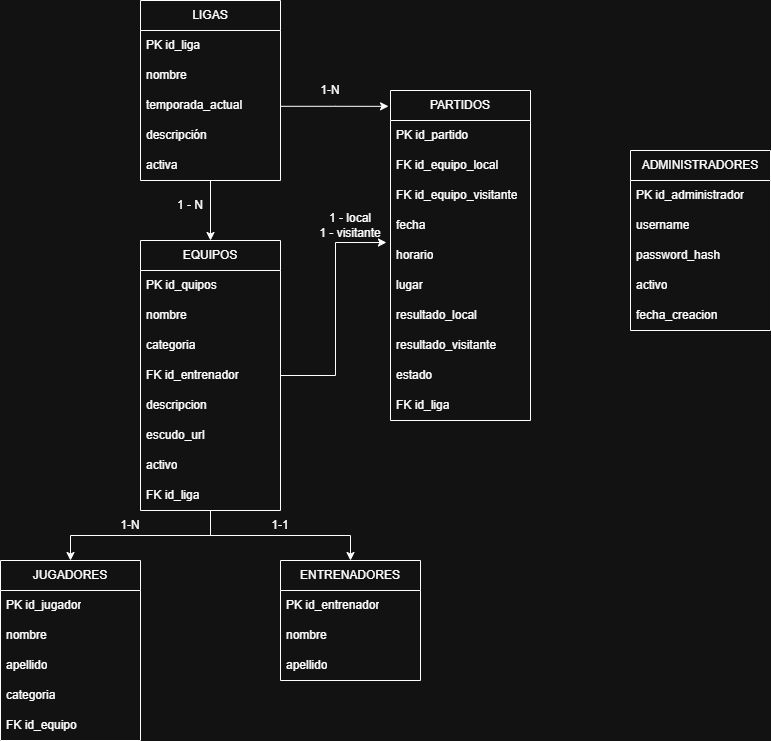

The diagram above was exported from draw.io. Its source (the exported page's mxGraphModel, read from the mxfile embedded in the PNG):
<mxGraphModel dx="1414" dy="777" grid="1" gridSize="10" guides="1" tooltips="1" connect="1" arrows="1" fold="1" page="1" pageScale="1" pageWidth="827" pageHeight="1169" math="0" shadow="0">
  <root>
    <mxCell id="0" />
    <mxCell id="1" parent="0" />
    <mxCell id="oAMvCLW-64J5BoXDgzON-49" edge="1" parent="1" source="oAMvCLW-64J5BoXDgzON-1" style="edgeStyle=orthogonalEdgeStyle;rounded=0;orthogonalLoop=1;jettySize=auto;html=1;entryX=0.5;entryY=0;entryDx=0;entryDy=0;" target="oAMvCLW-64J5BoXDgzON-8">
      <mxGeometry relative="1" as="geometry" />
    </mxCell>
    <mxCell id="oAMvCLW-64J5BoXDgzON-1" parent="1" style="swimlane;fontStyle=0;childLayout=stackLayout;horizontal=1;startSize=30;horizontalStack=0;resizeParent=1;resizeParentMax=0;resizeLast=0;collapsible=1;marginBottom=0;whiteSpace=wrap;html=1;" value="LIGAS" vertex="1">
      <mxGeometry height="180" width="140" x="150" as="geometry" />
    </mxCell>
    <mxCell id="oAMvCLW-64J5BoXDgzON-2" parent="oAMvCLW-64J5BoXDgzON-1" style="text;strokeColor=none;fillColor=none;align=left;verticalAlign=middle;spacingLeft=4;spacingRight=4;overflow=hidden;points=[[0,0.5],[1,0.5]];portConstraint=eastwest;rotatable=0;whiteSpace=wrap;html=1;" value="PK id_liga" vertex="1">
      <mxGeometry height="30" width="140" y="30" as="geometry" />
    </mxCell>
    <mxCell id="oAMvCLW-64J5BoXDgzON-3" parent="oAMvCLW-64J5BoXDgzON-1" style="text;strokeColor=none;fillColor=none;align=left;verticalAlign=middle;spacingLeft=4;spacingRight=4;overflow=hidden;points=[[0,0.5],[1,0.5]];portConstraint=eastwest;rotatable=0;whiteSpace=wrap;html=1;" value="nombre" vertex="1">
      <mxGeometry height="30" width="140" y="60" as="geometry" />
    </mxCell>
    <mxCell id="oAMvCLW-64J5BoXDgzON-4" parent="oAMvCLW-64J5BoXDgzON-1" style="text;strokeColor=none;fillColor=none;align=left;verticalAlign=middle;spacingLeft=4;spacingRight=4;overflow=hidden;points=[[0,0.5],[1,0.5]];portConstraint=eastwest;rotatable=0;whiteSpace=wrap;html=1;" value="temporada_actual" vertex="1">
      <mxGeometry height="30" width="140" y="90" as="geometry" />
    </mxCell>
    <mxCell id="oAMvCLW-64J5BoXDgzON-6" parent="oAMvCLW-64J5BoXDgzON-1" style="text;strokeColor=none;fillColor=none;align=left;verticalAlign=middle;spacingLeft=4;spacingRight=4;overflow=hidden;points=[[0,0.5],[1,0.5]];portConstraint=eastwest;rotatable=0;whiteSpace=wrap;html=1;" value="descripción" vertex="1">
      <mxGeometry height="30" width="140" y="120" as="geometry" />
    </mxCell>
    <mxCell id="oAMvCLW-64J5BoXDgzON-7" parent="oAMvCLW-64J5BoXDgzON-1" style="text;strokeColor=none;fillColor=none;align=left;verticalAlign=middle;spacingLeft=4;spacingRight=4;overflow=hidden;points=[[0,0.5],[1,0.5]];portConstraint=eastwest;rotatable=0;whiteSpace=wrap;html=1;" value="activa" vertex="1">
      <mxGeometry height="30" width="140" y="150" as="geometry" />
    </mxCell>
    <mxCell id="oAMvCLW-64J5BoXDgzON-51" edge="1" parent="1" source="oAMvCLW-64J5BoXDgzON-8" style="edgeStyle=orthogonalEdgeStyle;rounded=0;orthogonalLoop=1;jettySize=auto;html=1;entryX=0.5;entryY=0;entryDx=0;entryDy=0;" target="oAMvCLW-64J5BoXDgzON-21">
      <mxGeometry relative="1" as="geometry" />
    </mxCell>
    <mxCell id="oAMvCLW-64J5BoXDgzON-52" edge="1" parent="1" source="oAMvCLW-64J5BoXDgzON-8" style="edgeStyle=orthogonalEdgeStyle;rounded=0;orthogonalLoop=1;jettySize=auto;html=1;entryX=0.5;entryY=0;entryDx=0;entryDy=0;" target="oAMvCLW-64J5BoXDgzON-27">
      <mxGeometry relative="1" as="geometry" />
    </mxCell>
    <mxCell id="oAMvCLW-64J5BoXDgzON-8" parent="1" style="swimlane;fontStyle=0;childLayout=stackLayout;horizontal=1;startSize=30;horizontalStack=0;resizeParent=1;resizeParentMax=0;resizeLast=0;collapsible=1;marginBottom=0;whiteSpace=wrap;html=1;" value="EQUIPOS" vertex="1">
      <mxGeometry height="270" width="140" x="150" y="240" as="geometry" />
    </mxCell>
    <mxCell id="oAMvCLW-64J5BoXDgzON-9" parent="oAMvCLW-64J5BoXDgzON-8" style="text;strokeColor=none;fillColor=none;align=left;verticalAlign=middle;spacingLeft=4;spacingRight=4;overflow=hidden;points=[[0,0.5],[1,0.5]];portConstraint=eastwest;rotatable=0;whiteSpace=wrap;html=1;" value="PK id_quipos" vertex="1">
      <mxGeometry height="30" width="140" y="30" as="geometry" />
    </mxCell>
    <mxCell id="oAMvCLW-64J5BoXDgzON-10" parent="oAMvCLW-64J5BoXDgzON-8" style="text;strokeColor=none;fillColor=none;align=left;verticalAlign=middle;spacingLeft=4;spacingRight=4;overflow=hidden;points=[[0,0.5],[1,0.5]];portConstraint=eastwest;rotatable=0;whiteSpace=wrap;html=1;" value="nombre" vertex="1">
      <mxGeometry height="30" width="140" y="60" as="geometry" />
    </mxCell>
    <mxCell id="oAMvCLW-64J5BoXDgzON-11" parent="oAMvCLW-64J5BoXDgzON-8" style="text;strokeColor=none;fillColor=none;align=left;verticalAlign=middle;spacingLeft=4;spacingRight=4;overflow=hidden;points=[[0,0.5],[1,0.5]];portConstraint=eastwest;rotatable=0;whiteSpace=wrap;html=1;" value="categoria" vertex="1">
      <mxGeometry height="30" width="140" y="90" as="geometry" />
    </mxCell>
    <mxCell id="oAMvCLW-64J5BoXDgzON-16" parent="oAMvCLW-64J5BoXDgzON-8" style="text;strokeColor=none;fillColor=none;align=left;verticalAlign=middle;spacingLeft=4;spacingRight=4;overflow=hidden;points=[[0,0.5],[1,0.5]];portConstraint=eastwest;rotatable=0;whiteSpace=wrap;html=1;" value="FK id_entrenador" vertex="1">
      <mxGeometry height="30" width="140" y="120" as="geometry" />
    </mxCell>
    <mxCell id="oAMvCLW-64J5BoXDgzON-17" parent="oAMvCLW-64J5BoXDgzON-8" style="text;strokeColor=none;fillColor=none;align=left;verticalAlign=middle;spacingLeft=4;spacingRight=4;overflow=hidden;points=[[0,0.5],[1,0.5]];portConstraint=eastwest;rotatable=0;whiteSpace=wrap;html=1;" value="descripcion" vertex="1">
      <mxGeometry height="30" width="140" y="150" as="geometry" />
    </mxCell>
    <mxCell id="oAMvCLW-64J5BoXDgzON-18" parent="oAMvCLW-64J5BoXDgzON-8" style="text;strokeColor=none;fillColor=none;align=left;verticalAlign=middle;spacingLeft=4;spacingRight=4;overflow=hidden;points=[[0,0.5],[1,0.5]];portConstraint=eastwest;rotatable=0;whiteSpace=wrap;html=1;" value="escudo_url" vertex="1">
      <mxGeometry height="30" width="140" y="180" as="geometry" />
    </mxCell>
    <mxCell id="oAMvCLW-64J5BoXDgzON-19" parent="oAMvCLW-64J5BoXDgzON-8" style="text;strokeColor=none;fillColor=none;align=left;verticalAlign=middle;spacingLeft=4;spacingRight=4;overflow=hidden;points=[[0,0.5],[1,0.5]];portConstraint=eastwest;rotatable=0;whiteSpace=wrap;html=1;" value="activo" vertex="1">
      <mxGeometry height="30" width="140" y="210" as="geometry" />
    </mxCell>
    <mxCell id="oAMvCLW-64J5BoXDgzON-20" parent="oAMvCLW-64J5BoXDgzON-8" style="text;strokeColor=none;fillColor=none;align=left;verticalAlign=middle;spacingLeft=4;spacingRight=4;overflow=hidden;points=[[0,0.5],[1,0.5]];portConstraint=eastwest;rotatable=0;whiteSpace=wrap;html=1;" value="FK id_liga" vertex="1">
      <mxGeometry height="30" width="140" y="240" as="geometry" />
    </mxCell>
    <mxCell id="oAMvCLW-64J5BoXDgzON-21" parent="1" style="swimlane;fontStyle=0;childLayout=stackLayout;horizontal=1;startSize=30;horizontalStack=0;resizeParent=1;resizeParentMax=0;resizeLast=0;collapsible=1;marginBottom=0;whiteSpace=wrap;html=1;" value="JUGADORES" vertex="1">
      <mxGeometry height="180" width="140" x="10" y="560" as="geometry" />
    </mxCell>
    <mxCell id="oAMvCLW-64J5BoXDgzON-22" parent="oAMvCLW-64J5BoXDgzON-21" style="text;strokeColor=none;fillColor=none;align=left;verticalAlign=middle;spacingLeft=4;spacingRight=4;overflow=hidden;points=[[0,0.5],[1,0.5]];portConstraint=eastwest;rotatable=0;whiteSpace=wrap;html=1;" value="PK id_jugador" vertex="1">
      <mxGeometry height="30" width="140" y="30" as="geometry" />
    </mxCell>
    <mxCell id="oAMvCLW-64J5BoXDgzON-23" parent="oAMvCLW-64J5BoXDgzON-21" style="text;strokeColor=none;fillColor=none;align=left;verticalAlign=middle;spacingLeft=4;spacingRight=4;overflow=hidden;points=[[0,0.5],[1,0.5]];portConstraint=eastwest;rotatable=0;whiteSpace=wrap;html=1;" value="nombre" vertex="1">
      <mxGeometry height="30" width="140" y="60" as="geometry" />
    </mxCell>
    <mxCell id="oAMvCLW-64J5BoXDgzON-24" parent="oAMvCLW-64J5BoXDgzON-21" style="text;strokeColor=none;fillColor=none;align=left;verticalAlign=middle;spacingLeft=4;spacingRight=4;overflow=hidden;points=[[0,0.5],[1,0.5]];portConstraint=eastwest;rotatable=0;whiteSpace=wrap;html=1;" value="apellido" vertex="1">
      <mxGeometry height="30" width="140" y="90" as="geometry" />
    </mxCell>
    <mxCell id="oAMvCLW-64J5BoXDgzON-25" parent="oAMvCLW-64J5BoXDgzON-21" style="text;strokeColor=none;fillColor=none;align=left;verticalAlign=middle;spacingLeft=4;spacingRight=4;overflow=hidden;points=[[0,0.5],[1,0.5]];portConstraint=eastwest;rotatable=0;whiteSpace=wrap;html=1;" value="categoria" vertex="1">
      <mxGeometry height="30" width="140" y="120" as="geometry" />
    </mxCell>
    <mxCell id="oAMvCLW-64J5BoXDgzON-26" parent="oAMvCLW-64J5BoXDgzON-21" style="text;strokeColor=none;fillColor=none;align=left;verticalAlign=middle;spacingLeft=4;spacingRight=4;overflow=hidden;points=[[0,0.5],[1,0.5]];portConstraint=eastwest;rotatable=0;whiteSpace=wrap;html=1;" value="FK id_equipo" vertex="1">
      <mxGeometry height="30" width="140" y="150" as="geometry" />
    </mxCell>
    <mxCell id="oAMvCLW-64J5BoXDgzON-27" parent="1" style="swimlane;fontStyle=0;childLayout=stackLayout;horizontal=1;startSize=30;horizontalStack=0;resizeParent=1;resizeParentMax=0;resizeLast=0;collapsible=1;marginBottom=0;whiteSpace=wrap;html=1;" value="ENTRENADORES" vertex="1">
      <mxGeometry height="120" width="140" x="290" y="560" as="geometry" />
    </mxCell>
    <mxCell id="oAMvCLW-64J5BoXDgzON-28" parent="oAMvCLW-64J5BoXDgzON-27" style="text;strokeColor=none;fillColor=none;align=left;verticalAlign=middle;spacingLeft=4;spacingRight=4;overflow=hidden;points=[[0,0.5],[1,0.5]];portConstraint=eastwest;rotatable=0;whiteSpace=wrap;html=1;" value="PK id_entrenador" vertex="1">
      <mxGeometry height="30" width="140" y="30" as="geometry" />
    </mxCell>
    <mxCell id="oAMvCLW-64J5BoXDgzON-29" parent="oAMvCLW-64J5BoXDgzON-27" style="text;strokeColor=none;fillColor=none;align=left;verticalAlign=middle;spacingLeft=4;spacingRight=4;overflow=hidden;points=[[0,0.5],[1,0.5]];portConstraint=eastwest;rotatable=0;whiteSpace=wrap;html=1;" value="nombre" vertex="1">
      <mxGeometry height="30" width="140" y="60" as="geometry" />
    </mxCell>
    <mxCell id="oAMvCLW-64J5BoXDgzON-30" parent="oAMvCLW-64J5BoXDgzON-27" style="text;strokeColor=none;fillColor=none;align=left;verticalAlign=middle;spacingLeft=4;spacingRight=4;overflow=hidden;points=[[0,0.5],[1,0.5]];portConstraint=eastwest;rotatable=0;whiteSpace=wrap;html=1;" value="apellido" vertex="1">
      <mxGeometry height="30" width="140" y="90" as="geometry" />
    </mxCell>
    <mxCell id="oAMvCLW-64J5BoXDgzON-31" parent="1" style="swimlane;fontStyle=0;childLayout=stackLayout;horizontal=1;startSize=30;horizontalStack=0;resizeParent=1;resizeParentMax=0;resizeLast=0;collapsible=1;marginBottom=0;whiteSpace=wrap;html=1;" value="PARTIDOS" vertex="1">
      <mxGeometry height="330" width="140" x="400" y="90" as="geometry" />
    </mxCell>
    <mxCell id="oAMvCLW-64J5BoXDgzON-32" parent="oAMvCLW-64J5BoXDgzON-31" style="text;strokeColor=none;fillColor=none;align=left;verticalAlign=middle;spacingLeft=4;spacingRight=4;overflow=hidden;points=[[0,0.5],[1,0.5]];portConstraint=eastwest;rotatable=0;whiteSpace=wrap;html=1;" value="PK id_partido" vertex="1">
      <mxGeometry height="30" width="140" y="30" as="geometry" />
    </mxCell>
    <mxCell id="oAMvCLW-64J5BoXDgzON-33" parent="oAMvCLW-64J5BoXDgzON-31" style="text;strokeColor=none;fillColor=none;align=left;verticalAlign=middle;spacingLeft=4;spacingRight=4;overflow=hidden;points=[[0,0.5],[1,0.5]];portConstraint=eastwest;rotatable=0;whiteSpace=wrap;html=1;" value="FK id_equipo_local" vertex="1">
      <mxGeometry height="30" width="140" y="60" as="geometry" />
    </mxCell>
    <mxCell id="oAMvCLW-64J5BoXDgzON-34" parent="oAMvCLW-64J5BoXDgzON-31" style="text;strokeColor=none;fillColor=none;align=left;verticalAlign=middle;spacingLeft=4;spacingRight=4;overflow=hidden;points=[[0,0.5],[1,0.5]];portConstraint=eastwest;rotatable=0;whiteSpace=wrap;html=1;" value="FK id_equipo_visitante" vertex="1">
      <mxGeometry height="30" width="140" y="90" as="geometry" />
    </mxCell>
    <mxCell id="oAMvCLW-64J5BoXDgzON-35" parent="oAMvCLW-64J5BoXDgzON-31" style="text;strokeColor=none;fillColor=none;align=left;verticalAlign=middle;spacingLeft=4;spacingRight=4;overflow=hidden;points=[[0,0.5],[1,0.5]];portConstraint=eastwest;rotatable=0;whiteSpace=wrap;html=1;" value="fecha" vertex="1">
      <mxGeometry height="30" width="140" y="120" as="geometry" />
    </mxCell>
    <mxCell id="oAMvCLW-64J5BoXDgzON-36" parent="oAMvCLW-64J5BoXDgzON-31" style="text;strokeColor=none;fillColor=none;align=left;verticalAlign=middle;spacingLeft=4;spacingRight=4;overflow=hidden;points=[[0,0.5],[1,0.5]];portConstraint=eastwest;rotatable=0;whiteSpace=wrap;html=1;" value="horario" vertex="1">
      <mxGeometry height="30" width="140" y="150" as="geometry" />
    </mxCell>
    <mxCell id="oAMvCLW-64J5BoXDgzON-37" parent="oAMvCLW-64J5BoXDgzON-31" style="text;strokeColor=none;fillColor=none;align=left;verticalAlign=middle;spacingLeft=4;spacingRight=4;overflow=hidden;points=[[0,0.5],[1,0.5]];portConstraint=eastwest;rotatable=0;whiteSpace=wrap;html=1;" value="lugar" vertex="1">
      <mxGeometry height="30" width="140" y="180" as="geometry" />
    </mxCell>
    <mxCell id="oAMvCLW-64J5BoXDgzON-38" parent="oAMvCLW-64J5BoXDgzON-31" style="text;strokeColor=none;fillColor=none;align=left;verticalAlign=middle;spacingLeft=4;spacingRight=4;overflow=hidden;points=[[0,0.5],[1,0.5]];portConstraint=eastwest;rotatable=0;whiteSpace=wrap;html=1;" value="resultado_local" vertex="1">
      <mxGeometry height="30" width="140" y="210" as="geometry" />
    </mxCell>
    <mxCell id="oAMvCLW-64J5BoXDgzON-39" parent="oAMvCLW-64J5BoXDgzON-31" style="text;strokeColor=none;fillColor=none;align=left;verticalAlign=middle;spacingLeft=4;spacingRight=4;overflow=hidden;points=[[0,0.5],[1,0.5]];portConstraint=eastwest;rotatable=0;whiteSpace=wrap;html=1;" value="resultado_visitante" vertex="1">
      <mxGeometry height="30" width="140" y="240" as="geometry" />
    </mxCell>
    <mxCell id="oAMvCLW-64J5BoXDgzON-40" parent="oAMvCLW-64J5BoXDgzON-31" style="text;strokeColor=none;fillColor=none;align=left;verticalAlign=middle;spacingLeft=4;spacingRight=4;overflow=hidden;points=[[0,0.5],[1,0.5]];portConstraint=eastwest;rotatable=0;whiteSpace=wrap;html=1;" value="estado" vertex="1">
      <mxGeometry height="30" width="140" y="270" as="geometry" />
    </mxCell>
    <mxCell id="oAMvCLW-64J5BoXDgzON-41" parent="oAMvCLW-64J5BoXDgzON-31" style="text;strokeColor=none;fillColor=none;align=left;verticalAlign=middle;spacingLeft=4;spacingRight=4;overflow=hidden;points=[[0,0.5],[1,0.5]];portConstraint=eastwest;rotatable=0;whiteSpace=wrap;html=1;" value="FK id_liga" vertex="1">
      <mxGeometry height="30" width="140" y="300" as="geometry" />
    </mxCell>
    <mxCell id="oAMvCLW-64J5BoXDgzON-42" parent="1" style="swimlane;fontStyle=0;childLayout=stackLayout;horizontal=1;startSize=30;horizontalStack=0;resizeParent=1;resizeParentMax=0;resizeLast=0;collapsible=1;marginBottom=0;whiteSpace=wrap;html=1;" value="ADMINISTRADORES" vertex="1">
      <mxGeometry height="180" width="140" x="640" y="150" as="geometry" />
    </mxCell>
    <mxCell id="oAMvCLW-64J5BoXDgzON-43" parent="oAMvCLW-64J5BoXDgzON-42" style="text;strokeColor=none;fillColor=none;align=left;verticalAlign=middle;spacingLeft=4;spacingRight=4;overflow=hidden;points=[[0,0.5],[1,0.5]];portConstraint=eastwest;rotatable=0;whiteSpace=wrap;html=1;" value="PK id_administrador" vertex="1">
      <mxGeometry height="30" width="140" y="30" as="geometry" />
    </mxCell>
    <mxCell id="oAMvCLW-64J5BoXDgzON-44" parent="oAMvCLW-64J5BoXDgzON-42" style="text;strokeColor=none;fillColor=none;align=left;verticalAlign=middle;spacingLeft=4;spacingRight=4;overflow=hidden;points=[[0,0.5],[1,0.5]];portConstraint=eastwest;rotatable=0;whiteSpace=wrap;html=1;" value="username" vertex="1">
      <mxGeometry height="30" width="140" y="60" as="geometry" />
    </mxCell>
    <mxCell id="oAMvCLW-64J5BoXDgzON-45" parent="oAMvCLW-64J5BoXDgzON-42" style="text;strokeColor=none;fillColor=none;align=left;verticalAlign=middle;spacingLeft=4;spacingRight=4;overflow=hidden;points=[[0,0.5],[1,0.5]];portConstraint=eastwest;rotatable=0;whiteSpace=wrap;html=1;" value="password_hash" vertex="1">
      <mxGeometry height="30" width="140" y="90" as="geometry" />
    </mxCell>
    <mxCell id="oAMvCLW-64J5BoXDgzON-46" parent="oAMvCLW-64J5BoXDgzON-42" style="text;strokeColor=none;fillColor=none;align=left;verticalAlign=middle;spacingLeft=4;spacingRight=4;overflow=hidden;points=[[0,0.5],[1,0.5]];portConstraint=eastwest;rotatable=0;whiteSpace=wrap;html=1;" value="activo" vertex="1">
      <mxGeometry height="30" width="140" y="120" as="geometry" />
    </mxCell>
    <mxCell id="oAMvCLW-64J5BoXDgzON-47" parent="oAMvCLW-64J5BoXDgzON-42" style="text;strokeColor=none;fillColor=none;align=left;verticalAlign=middle;spacingLeft=4;spacingRight=4;overflow=hidden;points=[[0,0.5],[1,0.5]];portConstraint=eastwest;rotatable=0;whiteSpace=wrap;html=1;" value="fecha_creacion" vertex="1">
      <mxGeometry height="30" width="140" y="150" as="geometry" />
    </mxCell>
    <mxCell id="oAMvCLW-64J5BoXDgzON-54" edge="1" parent="1" source="oAMvCLW-64J5BoXDgzON-8" style="edgeStyle=orthogonalEdgeStyle;rounded=0;orthogonalLoop=1;jettySize=auto;html=1;entryX=-0.029;entryY=0.067;entryDx=0;entryDy=0;entryPerimeter=0;" target="oAMvCLW-64J5BoXDgzON-36">
      <mxGeometry relative="1" as="geometry" />
    </mxCell>
    <mxCell id="oAMvCLW-64J5BoXDgzON-55" edge="1" parent="1" source="oAMvCLW-64J5BoXDgzON-4" style="edgeStyle=orthogonalEdgeStyle;rounded=0;orthogonalLoop=1;jettySize=auto;html=1;entryX=-0.014;entryY=0.048;entryDx=0;entryDy=0;entryPerimeter=0;" target="oAMvCLW-64J5BoXDgzON-31">
      <mxGeometry relative="1" as="geometry">
        <Array as="points">
          <mxPoint x="345" y="105" />
        </Array>
      </mxGeometry>
    </mxCell>
    <mxCell id="oAMvCLW-64J5BoXDgzON-56" parent="1" style="text;html=1;whiteSpace=wrap;strokeColor=none;fillColor=none;align=center;verticalAlign=middle;rounded=0;" value="1 - N" vertex="1">
      <mxGeometry height="30" width="60" x="170" y="190" as="geometry" />
    </mxCell>
    <mxCell id="oAMvCLW-64J5BoXDgzON-57" parent="1" style="text;html=1;whiteSpace=wrap;strokeColor=none;fillColor=none;align=center;verticalAlign=middle;rounded=0;" value="1-N" vertex="1">
      <mxGeometry height="30" width="60" x="110" y="510" as="geometry" />
    </mxCell>
    <mxCell id="oAMvCLW-64J5BoXDgzON-58" parent="1" style="text;html=1;whiteSpace=wrap;strokeColor=none;fillColor=none;align=center;verticalAlign=middle;rounded=0;" value="1-1" vertex="1">
      <mxGeometry height="30" width="60" x="260" y="510" as="geometry" />
    </mxCell>
    <mxCell id="oAMvCLW-64J5BoXDgzON-61" parent="1" style="text;html=1;whiteSpace=wrap;strokeColor=none;fillColor=none;align=center;verticalAlign=middle;rounded=0;" value="1-N" vertex="1">
      <mxGeometry height="30" width="60" x="310" y="75" as="geometry" />
    </mxCell>
    <mxCell id="oAMvCLW-64J5BoXDgzON-60" parent="1" style="text;html=1;whiteSpace=wrap;strokeColor=none;fillColor=none;align=center;verticalAlign=middle;rounded=0;" value="1 - local&lt;div&gt;1 - visitante&lt;/div&gt;" vertex="1">
      <mxGeometry height="30" width="84" x="318" y="210" as="geometry" />
    </mxCell>
  </root>
</mxGraphModel>